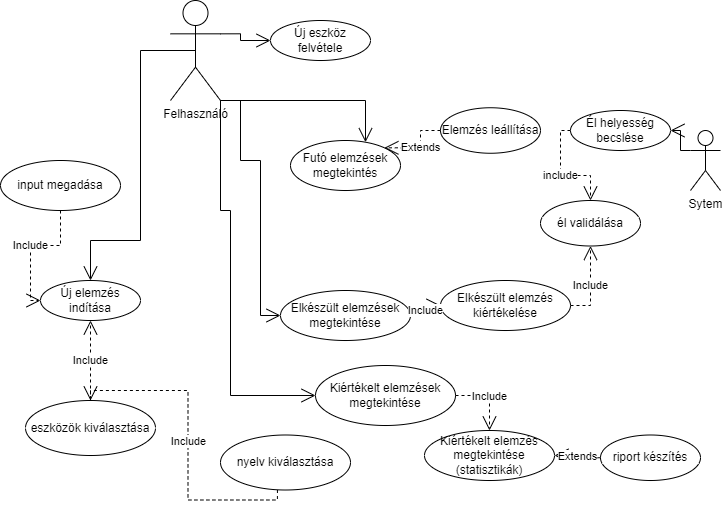

The diagram above was exported from draw.io. Its source (the exported page's mxGraphModel, read from the mxfile embedded in the PNG):
<mxGraphModel dx="1422" dy="762" grid="1" gridSize="10" guides="1" tooltips="1" connect="1" arrows="1" fold="1" page="1" pageScale="1" pageWidth="827" pageHeight="1169" math="0" shadow="0">
  <root>
    <mxCell id="0" />
    <mxCell id="1" parent="0" />
    <mxCell id="dE3g-gjqHYxXpeaI1YEh-1" value="Felhasználó" style="shape=umlActor;verticalLabelPosition=bottom;verticalAlign=top;html=1;outlineConnect=0;" parent="1" vertex="1">
      <mxGeometry x="180" y="70" width="50" height="100" as="geometry" />
    </mxCell>
    <mxCell id="WGVM5GJTDnuTYKBz5qd3-7" value="Új elemzés indítása" style="ellipse;whiteSpace=wrap;html=1;align=center;" parent="1" vertex="1">
      <mxGeometry x="50" y="350" width="100" height="40" as="geometry" />
    </mxCell>
    <mxCell id="Z2Fhu3aSdkZY9tCZlWOS-1" value="" style="edgeStyle=orthogonalEdgeStyle;rounded=0;orthogonalLoop=1;jettySize=auto;html=1;startArrow=open;startFill=0;endArrow=none;endFill=0;endSize=12;startSize=12;entryX=1;entryY=0.3333333333333333;entryDx=0;entryDy=0;entryPerimeter=0;" edge="1" parent="1" source="WGVM5GJTDnuTYKBz5qd3-8" target="dE3g-gjqHYxXpeaI1YEh-1">
      <mxGeometry relative="1" as="geometry" />
    </mxCell>
    <mxCell id="WGVM5GJTDnuTYKBz5qd3-8" value="Új eszköz felvétele" style="ellipse;whiteSpace=wrap;html=1;align=center;" parent="1" vertex="1">
      <mxGeometry x="280" y="90" width="100" height="40" as="geometry" />
    </mxCell>
    <mxCell id="WGVM5GJTDnuTYKBz5qd3-9" value="Futó elemzések megtekintés" style="ellipse;whiteSpace=wrap;html=1;align=center;" parent="1" vertex="1">
      <mxGeometry x="300" y="210" width="110" height="50" as="geometry" />
    </mxCell>
    <mxCell id="WGVM5GJTDnuTYKBz5qd3-11" value="Elkészült elemzések megtekintése" style="ellipse;whiteSpace=wrap;html=1;align=center;" parent="1" vertex="1">
      <mxGeometry x="290" y="360" width="130" height="50" as="geometry" />
    </mxCell>
    <mxCell id="WGVM5GJTDnuTYKBz5qd3-13" value="Elkészült elemzés kiértékelése" style="ellipse;whiteSpace=wrap;html=1;align=center;" parent="1" vertex="1">
      <mxGeometry x="450" y="350" width="130" height="50" as="geometry" />
    </mxCell>
    <mxCell id="WGVM5GJTDnuTYKBz5qd3-14" value="Kiértékelt elemzés megtekintése (statisztikák)" style="ellipse;whiteSpace=wrap;html=1;align=center;" parent="1" vertex="1">
      <mxGeometry x="434" y="500" width="130" height="50" as="geometry" />
    </mxCell>
    <mxCell id="WGVM5GJTDnuTYKBz5qd3-15" value="Kiértékelt elemzések megtekintése" style="ellipse;whiteSpace=wrap;html=1;align=center;" parent="1" vertex="1">
      <mxGeometry x="325" y="435" width="140" height="60" as="geometry" />
    </mxCell>
    <mxCell id="EJ9saW2ODSxpacSZSOI1-1" value="riport készítés" style="ellipse;whiteSpace=wrap;html=1;align=center;" parent="1" vertex="1">
      <mxGeometry x="610" y="504.5" width="100" height="45.5" as="geometry" />
    </mxCell>
    <mxCell id="EJ9saW2ODSxpacSZSOI1-4" value="" style="endArrow=open;endFill=1;endSize=12;html=1;rounded=0;edgeStyle=orthogonalEdgeStyle;" parent="1" target="WGVM5GJTDnuTYKBz5qd3-9" edge="1">
      <mxGeometry width="160" relative="1" as="geometry">
        <mxPoint x="230" y="170" as="sourcePoint" />
        <mxPoint x="290" y="360" as="targetPoint" />
        <Array as="points">
          <mxPoint x="375" y="170" />
        </Array>
      </mxGeometry>
    </mxCell>
    <mxCell id="EJ9saW2ODSxpacSZSOI1-7" value="" style="endArrow=open;endFill=1;endSize=12;html=1;rounded=0;edgeStyle=orthogonalEdgeStyle;entryX=0.5;entryY=0;entryDx=0;entryDy=0;exitX=0.5;exitY=0.5;exitDx=0;exitDy=0;exitPerimeter=0;" parent="1" source="dE3g-gjqHYxXpeaI1YEh-1" target="WGVM5GJTDnuTYKBz5qd3-7" edge="1">
      <mxGeometry width="160" relative="1" as="geometry">
        <mxPoint x="280" y="140" as="sourcePoint" />
        <mxPoint x="440" y="140" as="targetPoint" />
        <Array as="points">
          <mxPoint x="150" y="120" />
          <mxPoint x="150" y="310" />
          <mxPoint x="100" y="310" />
        </Array>
      </mxGeometry>
    </mxCell>
    <mxCell id="EJ9saW2ODSxpacSZSOI1-17" value="" style="endArrow=open;endFill=1;endSize=12;html=1;rounded=0;edgeStyle=orthogonalEdgeStyle;entryX=0;entryY=0.5;entryDx=0;entryDy=0;exitX=1;exitY=1;exitDx=0;exitDy=0;exitPerimeter=0;" parent="1" target="WGVM5GJTDnuTYKBz5qd3-11" edge="1" source="dE3g-gjqHYxXpeaI1YEh-1">
      <mxGeometry width="160" relative="1" as="geometry">
        <mxPoint x="250" y="190" as="sourcePoint" />
        <mxPoint x="280" y="380" as="targetPoint" />
        <Array as="points">
          <mxPoint x="250" y="170" />
          <mxPoint x="250" y="230" />
          <mxPoint x="270" y="230" />
          <mxPoint x="270" y="385" />
        </Array>
      </mxGeometry>
    </mxCell>
    <mxCell id="EJ9saW2ODSxpacSZSOI1-18" value="" style="endArrow=open;endFill=1;endSize=12;html=1;rounded=0;edgeStyle=orthogonalEdgeStyle;entryX=0;entryY=0.5;entryDx=0;entryDy=0;exitX=1;exitY=1;exitDx=0;exitDy=0;exitPerimeter=0;" parent="1" source="dE3g-gjqHYxXpeaI1YEh-1" target="WGVM5GJTDnuTYKBz5qd3-15" edge="1">
      <mxGeometry width="160" relative="1" as="geometry">
        <mxPoint x="640" y="420" as="sourcePoint" />
        <mxPoint x="800" y="420" as="targetPoint" />
        <Array as="points">
          <mxPoint x="230" y="170" />
          <mxPoint x="230" y="280" />
          <mxPoint x="240" y="280" />
          <mxPoint x="240" y="465" />
        </Array>
      </mxGeometry>
    </mxCell>
    <mxCell id="EJ9saW2ODSxpacSZSOI1-23" value="Extends" style="endArrow=open;endSize=12;dashed=1;html=1;rounded=0;edgeStyle=orthogonalEdgeStyle;entryX=1;entryY=0.5;entryDx=0;entryDy=0;exitX=0;exitY=0.5;exitDx=0;exitDy=0;" parent="1" source="EJ9saW2ODSxpacSZSOI1-1" target="WGVM5GJTDnuTYKBz5qd3-14" edge="1">
      <mxGeometry width="160" relative="1" as="geometry">
        <mxPoint x="640" y="530" as="sourcePoint" />
        <mxPoint x="800" y="530" as="targetPoint" />
      </mxGeometry>
    </mxCell>
    <mxCell id="EJ9saW2ODSxpacSZSOI1-27" value="él validálása" style="ellipse;whiteSpace=wrap;html=1;align=center;" parent="1" vertex="1">
      <mxGeometry x="550" y="270" width="100" height="45.5" as="geometry" />
    </mxCell>
    <mxCell id="EJ9saW2ODSxpacSZSOI1-29" value="Include" style="endArrow=open;endSize=12;dashed=1;html=1;rounded=0;edgeStyle=orthogonalEdgeStyle;exitX=1;exitY=0.5;exitDx=0;exitDy=0;entryX=0;entryY=0.5;entryDx=0;entryDy=0;" parent="1" source="WGVM5GJTDnuTYKBz5qd3-11" target="WGVM5GJTDnuTYKBz5qd3-13" edge="1">
      <mxGeometry width="160" relative="1" as="geometry">
        <mxPoint x="429" y="305" as="sourcePoint" />
        <mxPoint x="540" y="305" as="targetPoint" />
      </mxGeometry>
    </mxCell>
    <mxCell id="EJ9saW2ODSxpacSZSOI1-30" value="Include" style="endArrow=open;endSize=12;dashed=1;html=1;rounded=0;edgeStyle=orthogonalEdgeStyle;exitX=1;exitY=0.5;exitDx=0;exitDy=0;entryX=0.5;entryY=0;entryDx=0;entryDy=0;" parent="1" source="WGVM5GJTDnuTYKBz5qd3-15" target="WGVM5GJTDnuTYKBz5qd3-14" edge="1">
      <mxGeometry width="160" relative="1" as="geometry">
        <mxPoint x="430" y="540" as="sourcePoint" />
        <mxPoint x="570" y="540" as="targetPoint" />
      </mxGeometry>
    </mxCell>
    <mxCell id="EJ9saW2ODSxpacSZSOI1-31" value="Include" style="endArrow=open;endSize=12;dashed=1;html=1;rounded=0;edgeStyle=orthogonalEdgeStyle;exitX=1;exitY=0.5;exitDx=0;exitDy=0;entryX=0.5;entryY=1;entryDx=0;entryDy=0;" parent="1" source="WGVM5GJTDnuTYKBz5qd3-13" target="EJ9saW2ODSxpacSZSOI1-27" edge="1">
      <mxGeometry width="160" relative="1" as="geometry">
        <mxPoint x="720" y="400" as="sourcePoint" />
        <mxPoint x="860" y="400" as="targetPoint" />
      </mxGeometry>
    </mxCell>
    <mxCell id="EJ9saW2ODSxpacSZSOI1-32" value="Elemzés leállítása" style="ellipse;whiteSpace=wrap;html=1;align=center;" parent="1" vertex="1">
      <mxGeometry x="450" y="177.25" width="100" height="45.5" as="geometry" />
    </mxCell>
    <mxCell id="EJ9saW2ODSxpacSZSOI1-33" value="Extends" style="endArrow=open;endSize=12;dashed=1;html=1;rounded=0;edgeStyle=orthogonalEdgeStyle;entryX=1;entryY=0;entryDx=0;entryDy=0;exitX=0;exitY=0.5;exitDx=0;exitDy=0;" parent="1" source="EJ9saW2ODSxpacSZSOI1-32" target="WGVM5GJTDnuTYKBz5qd3-9" edge="1">
      <mxGeometry width="160" relative="1" as="geometry">
        <mxPoint x="550" y="152.25" as="sourcePoint" />
        <mxPoint x="580" y="275" as="targetPoint" />
      </mxGeometry>
    </mxCell>
    <mxCell id="EJ9saW2ODSxpacSZSOI1-36" value="Él helyesség becslése" style="ellipse;whiteSpace=wrap;html=1;align=center;" parent="1" vertex="1">
      <mxGeometry x="580" y="180" width="100" height="40" as="geometry" />
    </mxCell>
    <mxCell id="EJ9saW2ODSxpacSZSOI1-37" value="include" style="endArrow=open;endSize=12;dashed=1;html=1;rounded=0;edgeStyle=orthogonalEdgeStyle;exitX=0;exitY=0.5;exitDx=0;exitDy=0;" parent="1" source="EJ9saW2ODSxpacSZSOI1-36" target="EJ9saW2ODSxpacSZSOI1-27" edge="1">
      <mxGeometry width="160" relative="1" as="geometry">
        <mxPoint x="830" y="270" as="sourcePoint" />
        <mxPoint x="990" y="270" as="targetPoint" />
      </mxGeometry>
    </mxCell>
    <mxCell id="EJ9saW2ODSxpacSZSOI1-38" value="Sytem&lt;br&gt;" style="shape=umlActor;verticalLabelPosition=bottom;verticalAlign=top;html=1;outlineConnect=0;" parent="1" vertex="1">
      <mxGeometry x="700" y="200" width="30" height="60" as="geometry" />
    </mxCell>
    <mxCell id="EJ9saW2ODSxpacSZSOI1-41" value="" style="endArrow=open;endFill=1;endSize=12;html=1;rounded=0;edgeStyle=orthogonalEdgeStyle;exitX=0;exitY=0.3333333333333333;exitDx=0;exitDy=0;exitPerimeter=0;" parent="1" source="EJ9saW2ODSxpacSZSOI1-38" target="EJ9saW2ODSxpacSZSOI1-36" edge="1">
      <mxGeometry width="160" relative="1" as="geometry">
        <mxPoint x="920" y="320" as="sourcePoint" />
        <mxPoint x="1080" y="320" as="targetPoint" />
      </mxGeometry>
    </mxCell>
    <mxCell id="EJ9saW2ODSxpacSZSOI1-44" value="nyelv kiválasztása" style="ellipse;whiteSpace=wrap;html=1;align=center;" parent="1" vertex="1">
      <mxGeometry x="230" y="504.5" width="130" height="55" as="geometry" />
    </mxCell>
    <mxCell id="EJ9saW2ODSxpacSZSOI1-45" value="eszközök kiválasztása" style="ellipse;whiteSpace=wrap;html=1;align=center;" parent="1" vertex="1">
      <mxGeometry x="35" y="470" width="130" height="55" as="geometry" />
    </mxCell>
    <mxCell id="EJ9saW2ODSxpacSZSOI1-46" value="Include" style="endArrow=open;endSize=12;dashed=1;html=1;rounded=0;edgeStyle=orthogonalEdgeStyle;exitX=0.438;exitY=1;exitDx=0;exitDy=0;entryX=0.5;entryY=0;entryDx=0;entryDy=0;exitPerimeter=0;" parent="1" source="EJ9saW2ODSxpacSZSOI1-44" target="EJ9saW2ODSxpacSZSOI1-45" edge="1">
      <mxGeometry width="160" relative="1" as="geometry">
        <mxPoint x="220" y="595.25" as="sourcePoint" />
        <mxPoint x="239" y="690.25" as="targetPoint" />
      </mxGeometry>
    </mxCell>
    <mxCell id="EJ9saW2ODSxpacSZSOI1-47" value="input megadása" style="ellipse;whiteSpace=wrap;html=1;align=center;" parent="1" vertex="1">
      <mxGeometry x="10" y="230" width="120" height="50" as="geometry" />
    </mxCell>
    <mxCell id="EJ9saW2ODSxpacSZSOI1-48" value="Include" style="endArrow=open;endSize=12;dashed=1;html=1;rounded=0;edgeStyle=orthogonalEdgeStyle;" parent="1" source="EJ9saW2ODSxpacSZSOI1-45" target="WGVM5GJTDnuTYKBz5qd3-7" edge="1">
      <mxGeometry width="160" relative="1" as="geometry">
        <mxPoint x="245.94000000000005" y="605" as="sourcePoint" />
        <mxPoint x="245" y="720" as="targetPoint" />
      </mxGeometry>
    </mxCell>
    <mxCell id="EJ9saW2ODSxpacSZSOI1-51" value="Include" style="endArrow=open;endSize=12;dashed=1;html=1;rounded=0;edgeStyle=orthogonalEdgeStyle;exitX=0.5;exitY=1;exitDx=0;exitDy=0;entryX=0;entryY=0.5;entryDx=0;entryDy=0;" parent="1" source="EJ9saW2ODSxpacSZSOI1-47" target="WGVM5GJTDnuTYKBz5qd3-7" edge="1">
      <mxGeometry width="160" relative="1" as="geometry">
        <mxPoint x="150.00010743810526" y="652.8" as="sourcePoint" />
        <mxPoint x="110" y="640" as="targetPoint" />
      </mxGeometry>
    </mxCell>
  </root>
</mxGraphModel>